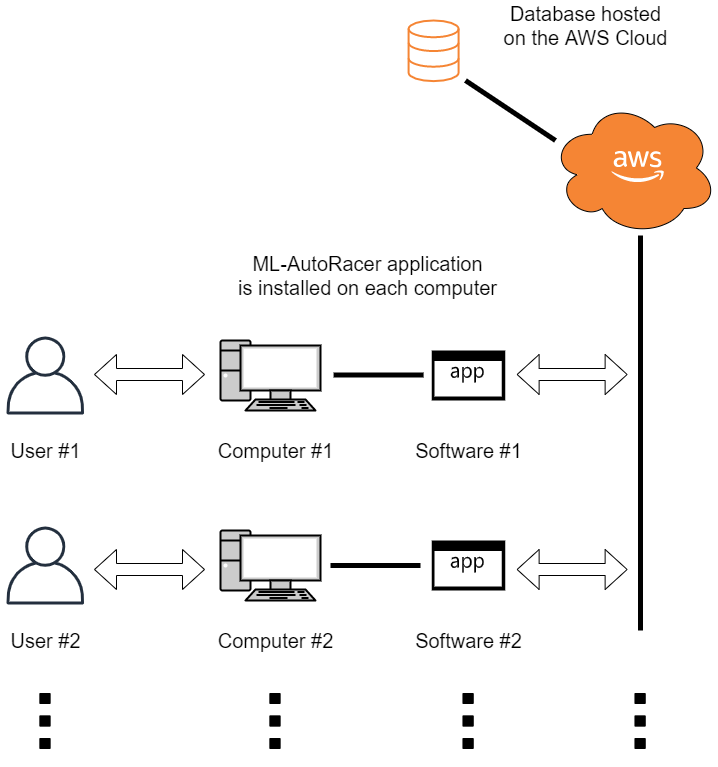

The diagram above was exported from draw.io. Its source (the exported page's mxGraphModel, read from the mxfile embedded in the PNG):
<mxGraphModel dx="1422" dy="1813" grid="1" gridSize="10" guides="1" tooltips="1" connect="1" arrows="1" fold="1" page="1" pageScale="1" pageWidth="850" pageHeight="1100" math="0" shadow="0">
  <root>
    <mxCell id="0" />
    <mxCell id="1" parent="0" />
    <mxCell id="33UgkP4cR1EIwhqBx85z-1" value="" style="ellipse;shape=cloud;whiteSpace=wrap;html=1;fillColor=#F58534;" parent="1" vertex="1">
      <mxGeometry x="660" y="70" width="166.7" height="135" as="geometry" />
    </mxCell>
    <mxCell id="33UgkP4cR1EIwhqBx85z-5" value="" style="outlineConnect=0;dashed=0;verticalLabelPosition=bottom;verticalAlign=top;align=center;html=1;shape=mxgraph.aws3.cloud_2;fillColor=#F58534;gradientColor=none;" parent="1" vertex="1">
      <mxGeometry x="709.5899999999999" y="97.5" width="75" height="75" as="geometry" />
    </mxCell>
    <mxCell id="33UgkP4cR1EIwhqBx85z-6" value="" style="aspect=fixed;pointerEvents=1;shadow=0;dashed=0;html=1;strokeColor=none;labelPosition=center;verticalLabelPosition=bottom;verticalAlign=top;align=center;fillColor=#000000;shape=mxgraph.mscae.enterprise.application;labelBackgroundColor=#F58534;fontColor=#F58534;" parent="1" vertex="1">
      <mxGeometry x="541.3199999999999" y="320" width="73.53" height="50" as="geometry" />
    </mxCell>
    <mxCell id="33UgkP4cR1EIwhqBx85z-7" value="" style="fontColor=#0066CC;verticalAlign=top;verticalLabelPosition=bottom;labelPosition=center;align=center;html=1;outlineConnect=0;fillColor=#CCCCCC;strokeColor=#000000;gradientColor=none;gradientDirection=north;strokeWidth=2;shape=mxgraph.networks.pc;labelBackgroundColor=#F58534;" parent="1" vertex="1">
      <mxGeometry x="329.9999999999999" y="310" width="100" height="70" as="geometry" />
    </mxCell>
    <mxCell id="33UgkP4cR1EIwhqBx85z-11" value="" style="endArrow=none;html=1;fontColor=#F58534;strokeWidth=5;" parent="1" edge="1">
      <mxGeometry width="50" height="50" relative="1" as="geometry">
        <mxPoint x="533.09" y="344.5" as="sourcePoint" />
        <mxPoint x="443.09" y="344.5" as="targetPoint" />
      </mxGeometry>
    </mxCell>
    <mxCell id="33UgkP4cR1EIwhqBx85z-14" value="" style="outlineConnect=0;fontColor=#232F3E;gradientColor=none;fillColor=#232F3E;strokeColor=none;dashed=0;verticalLabelPosition=bottom;verticalAlign=top;align=center;html=1;fontSize=12;fontStyle=0;aspect=fixed;pointerEvents=1;shape=mxgraph.aws4.user;labelBackgroundColor=#F58534;" parent="1" vertex="1">
      <mxGeometry x="115.99999999999994" y="306" width="78" height="78" as="geometry" />
    </mxCell>
    <mxCell id="33UgkP4cR1EIwhqBx85z-16" value="&lt;font color=&quot;#000000&quot;&gt;User #1&lt;/font&gt;" style="text;html=1;align=center;verticalAlign=middle;resizable=0;points=[];autosize=1;fontSize=20;fontColor=#F58534;" parent="1" vertex="1">
      <mxGeometry x="110" y="405" width="90" height="30" as="geometry" />
    </mxCell>
    <mxCell id="33UgkP4cR1EIwhqBx85z-17" value="&lt;font color=&quot;#000000&quot;&gt;Computer #1&lt;/font&gt;" style="text;html=1;align=center;verticalAlign=middle;resizable=0;points=[];autosize=1;fontSize=20;fontColor=#F58534;" parent="1" vertex="1">
      <mxGeometry x="320" y="405" width="130" height="30" as="geometry" />
    </mxCell>
    <mxCell id="33UgkP4cR1EIwhqBx85z-18" value="&lt;font color=&quot;#000000&quot;&gt;Software #1&lt;/font&gt;" style="text;html=1;align=center;verticalAlign=middle;resizable=0;points=[];autosize=1;fontSize=20;fontColor=#F58534;" parent="1" vertex="1">
      <mxGeometry x="518.09" y="405" width="120" height="30" as="geometry" />
    </mxCell>
    <mxCell id="33UgkP4cR1EIwhqBx85z-19" value="" style="aspect=fixed;pointerEvents=1;shadow=0;dashed=0;html=1;strokeColor=none;labelPosition=center;verticalLabelPosition=bottom;verticalAlign=top;align=center;fillColor=#000000;shape=mxgraph.mscae.enterprise.application;labelBackgroundColor=#F58534;fontColor=#F58534;" parent="1" vertex="1">
      <mxGeometry x="541.3199999999999" y="510" width="73.53" height="50" as="geometry" />
    </mxCell>
    <mxCell id="33UgkP4cR1EIwhqBx85z-20" value="" style="fontColor=#0066CC;verticalAlign=top;verticalLabelPosition=bottom;labelPosition=center;align=center;html=1;outlineConnect=0;fillColor=#CCCCCC;strokeColor=#000000;gradientColor=none;gradientDirection=north;strokeWidth=2;shape=mxgraph.networks.pc;labelBackgroundColor=#F58534;" parent="1" vertex="1">
      <mxGeometry x="329.9999999999999" y="500" width="100" height="70" as="geometry" />
    </mxCell>
    <mxCell id="33UgkP4cR1EIwhqBx85z-21" value="" style="endArrow=none;html=1;fontColor=#F58534;strokeWidth=5;" parent="1" edge="1">
      <mxGeometry width="50" height="50" relative="1" as="geometry">
        <mxPoint x="530" y="535" as="sourcePoint" />
        <mxPoint x="440" y="535" as="targetPoint" />
      </mxGeometry>
    </mxCell>
    <mxCell id="33UgkP4cR1EIwhqBx85z-23" value="" style="outlineConnect=0;fontColor=#232F3E;gradientColor=none;fillColor=#232F3E;strokeColor=none;dashed=0;verticalLabelPosition=bottom;verticalAlign=top;align=center;html=1;fontSize=12;fontStyle=0;aspect=fixed;pointerEvents=1;shape=mxgraph.aws4.user;labelBackgroundColor=#F58534;" parent="1" vertex="1">
      <mxGeometry x="115.99999999999994" y="496" width="78" height="78" as="geometry" />
    </mxCell>
    <mxCell id="33UgkP4cR1EIwhqBx85z-24" value="&lt;font color=&quot;#000000&quot;&gt;User #2&lt;/font&gt;" style="text;html=1;align=center;verticalAlign=middle;resizable=0;points=[];autosize=1;fontSize=20;fontColor=#F58534;" parent="1" vertex="1">
      <mxGeometry x="110" y="595" width="90" height="30" as="geometry" />
    </mxCell>
    <mxCell id="33UgkP4cR1EIwhqBx85z-25" value="&lt;font color=&quot;#000000&quot;&gt;Computer #2&lt;/font&gt;" style="text;html=1;align=center;verticalAlign=middle;resizable=0;points=[];autosize=1;fontSize=20;fontColor=#F58534;" parent="1" vertex="1">
      <mxGeometry x="320" y="595" width="130" height="30" as="geometry" />
    </mxCell>
    <mxCell id="33UgkP4cR1EIwhqBx85z-26" value="&lt;font color=&quot;#000000&quot;&gt;Software #2&lt;/font&gt;" style="text;html=1;align=center;verticalAlign=middle;resizable=0;points=[];autosize=1;fontSize=20;fontColor=#F58534;" parent="1" vertex="1">
      <mxGeometry x="518.09" y="595" width="120" height="30" as="geometry" />
    </mxCell>
    <mxCell id="33UgkP4cR1EIwhqBx85z-28" value="" style="endArrow=none;html=1;fontColor=#F58534;strokeWidth=5;" parent="1" edge="1">
      <mxGeometry width="50" height="50" relative="1" as="geometry">
        <mxPoint x="750" y="600" as="sourcePoint" />
        <mxPoint x="750" y="205" as="targetPoint" />
      </mxGeometry>
    </mxCell>
    <mxCell id="33UgkP4cR1EIwhqBx85z-29" value="" style="shape=doubleArrow;whiteSpace=wrap;html=1;labelBackgroundColor=#F58534;strokeColor=#000000;fillColor=#FFFFFF;fontColor=#F58534;rotation=-180;" parent="1" vertex="1">
      <mxGeometry x="626.63" y="324" width="110" height="40" as="geometry" />
    </mxCell>
    <mxCell id="33UgkP4cR1EIwhqBx85z-31" value="" style="html=1;verticalLabelPosition=bottom;align=center;labelBackgroundColor=#ffffff;verticalAlign=top;strokeWidth=2;strokeColor=#F58534;shadow=0;dashed=0;shape=mxgraph.ios7.icons.data;fillColor=#FFFFFF;fontSize=20;fontColor=#F58534;" parent="1" vertex="1">
      <mxGeometry x="518.09" y="-10" width="50" height="60.62" as="geometry" />
    </mxCell>
    <mxCell id="33UgkP4cR1EIwhqBx85z-32" value="" style="endArrow=none;html=1;fontColor=#F58534;strokeWidth=5;" parent="1" edge="1">
      <mxGeometry width="50" height="50" relative="1" as="geometry">
        <mxPoint x="665" y="110" as="sourcePoint" />
        <mxPoint x="575" y="50" as="targetPoint" />
      </mxGeometry>
    </mxCell>
    <mxCell id="33UgkP4cR1EIwhqBx85z-33" value="" style="shape=image;html=1;verticalAlign=top;verticalLabelPosition=bottom;labelBackgroundColor=#ffffff;imageAspect=0;aspect=fixed;image=https://cdn3.iconfinder.com/data/icons/virtual-notebook/128/button_switch_vertical-128.png;strokeColor=#000000;fillColor=#FFFFFF;fontSize=20;fontColor=#F58534;" parent="1" vertex="1">
      <mxGeometry x="110" y="646" width="90" height="90" as="geometry" />
    </mxCell>
    <mxCell id="33UgkP4cR1EIwhqBx85z-34" value="" style="shape=image;html=1;verticalAlign=top;verticalLabelPosition=bottom;labelBackgroundColor=#ffffff;imageAspect=0;aspect=fixed;image=https://cdn3.iconfinder.com/data/icons/virtual-notebook/128/button_switch_vertical-128.png;strokeColor=#000000;fillColor=#FFFFFF;fontSize=20;fontColor=#F58534;" parent="1" vertex="1">
      <mxGeometry x="340" y="646" width="90" height="90" as="geometry" />
    </mxCell>
    <mxCell id="33UgkP4cR1EIwhqBx85z-35" value="" style="shape=image;html=1;verticalAlign=top;verticalLabelPosition=bottom;labelBackgroundColor=#ffffff;imageAspect=0;aspect=fixed;image=https://cdn3.iconfinder.com/data/icons/virtual-notebook/128/button_switch_vertical-128.png;strokeColor=#000000;fillColor=#FFFFFF;fontSize=20;fontColor=#F58534;" parent="1" vertex="1">
      <mxGeometry x="533.0899999999999" y="646" width="90" height="90" as="geometry" />
    </mxCell>
    <mxCell id="33UgkP4cR1EIwhqBx85z-36" value="" style="shape=image;html=1;verticalAlign=top;verticalLabelPosition=bottom;labelBackgroundColor=#ffffff;imageAspect=0;aspect=fixed;image=https://cdn3.iconfinder.com/data/icons/virtual-notebook/128/button_switch_vertical-128.png;strokeColor=#000000;fillColor=#FFFFFF;fontSize=20;fontColor=#F58534;" parent="1" vertex="1">
      <mxGeometry x="705.0899999999999" y="646" width="90" height="90" as="geometry" />
    </mxCell>
    <mxCell id="33UgkP4cR1EIwhqBx85z-37" value="&lt;font color=&quot;#000000&quot;&gt;Database hosted&lt;br&gt;on the AWS Cloud&lt;/font&gt;" style="text;html=1;align=center;verticalAlign=middle;resizable=0;points=[];autosize=1;fontSize=20;fontColor=#F58534;" parent="1" vertex="1">
      <mxGeometry x="604.59" y="-30" width="180" height="50" as="geometry" />
    </mxCell>
    <mxCell id="33UgkP4cR1EIwhqBx85z-38" value="&lt;font color=&quot;#000000&quot;&gt;ML-AutoRacer application&lt;br&gt;is installed on each computer&lt;/font&gt;" style="text;html=1;align=center;verticalAlign=middle;resizable=0;points=[];autosize=1;fontSize=20;fontColor=#F58534;" parent="1" vertex="1">
      <mxGeometry x="341.63" y="220" width="270" height="50" as="geometry" />
    </mxCell>
    <mxCell id="33UgkP4cR1EIwhqBx85z-41" value="" style="shape=doubleArrow;whiteSpace=wrap;html=1;labelBackgroundColor=#F58534;strokeColor=#000000;fillColor=#FFFFFF;fontColor=#F58534;rotation=-180;" parent="1" vertex="1">
      <mxGeometry x="626.63" y="519" width="110" height="40" as="geometry" />
    </mxCell>
    <mxCell id="33UgkP4cR1EIwhqBx85z-42" value="" style="shape=doubleArrow;whiteSpace=wrap;html=1;labelBackgroundColor=#F58534;strokeColor=#000000;fillColor=#FFFFFF;fontColor=#F58534;rotation=-180;" parent="1" vertex="1">
      <mxGeometry x="204" y="324" width="110" height="40" as="geometry" />
    </mxCell>
    <mxCell id="33UgkP4cR1EIwhqBx85z-43" value="" style="shape=doubleArrow;whiteSpace=wrap;html=1;labelBackgroundColor=#F58534;strokeColor=#000000;fillColor=#FFFFFF;fontColor=#F58534;rotation=-180;" parent="1" vertex="1">
      <mxGeometry x="204" y="519" width="110" height="40" as="geometry" />
    </mxCell>
  </root>
</mxGraphModel>